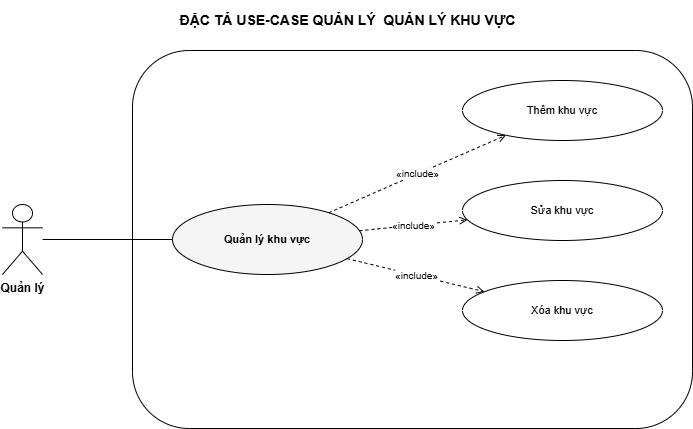

The diagram above was exported from draw.io. Its source (the exported page's mxGraphModel, read from the mxfile embedded in the PNG):
<mxGraphModel dx="848" dy="234" grid="1" gridSize="10" guides="1" tooltips="1" connect="1" arrows="1" fold="1" page="1" pageScale="1" pageWidth="770" pageHeight="508" math="0" shadow="0">
  <root>
    <mxCell id="0" />
    <mxCell id="1" parent="0" />
    <mxCell id="title" value="ĐẶC TẢ USE-CASE QUẢN LÝ&amp;nbsp; QUẢN LÝ KHU VỰC" style="text;html=1;fontSize=14;fontStyle=1;align=center;verticalAlign=middle;" parent="1" vertex="1">
      <mxGeometry x="40" y="40" width="690" height="40" as="geometry" />
    </mxCell>
    <mxCell id="boundary" value="" style="rounded=1;whiteSpace=wrap;html=1;verticalAlign=top;fontSize=11;fontStyle=2;fillColor=none;strokeColor=#000000;" parent="1" vertex="1">
      <mxGeometry x="170" y="90" width="560" height="378" as="geometry" />
    </mxCell>
    <mxCell id="a0" value="Quản lý" style="shape=umlActor;verticalLabelPosition=bottom;verticalAlign=top;html=1;outlineConnect=0;fontSize=12;fontStyle=1;fillColor=#FFFFFF;strokeColor=#000000;" parent="1" vertex="1">
      <mxGeometry x="40" y="244" width="40" height="70" as="geometry" />
    </mxCell>
    <mxCell id="uc" value="Quản lý khu vực" style="ellipse;whiteSpace=wrap;html=1;fontSize=11;verticalAlign=middle;fillColor=#FFFFFF;strokeColor=#000000;fontStyle=1;fillColor=#F5F5F5;" parent="1" vertex="1">
      <mxGeometry x="210" y="244" width="190" height="70" as="geometry" />
    </mxCell>
    <mxCell id="inc0" value="Thêm khu vực" style="ellipse;whiteSpace=wrap;html=1;fontSize=11;verticalAlign=middle;fillColor=#FFFFFF;strokeColor=#000000;" parent="1" vertex="1">
      <mxGeometry x="500" y="120" width="200" height="60" as="geometry" />
    </mxCell>
    <mxCell id="inc1" value="Sửa khu vực" style="ellipse;whiteSpace=wrap;html=1;fontSize=11;verticalAlign=middle;fillColor=#FFFFFF;strokeColor=#000000;" parent="1" vertex="1">
      <mxGeometry x="500" y="220" width="200" height="60" as="geometry" />
    </mxCell>
    <mxCell id="inc2" value="Xóa khu vực" style="ellipse;whiteSpace=wrap;html=1;fontSize=11;verticalAlign=middle;fillColor=#FFFFFF;strokeColor=#000000;" parent="1" vertex="1">
      <mxGeometry x="500" y="320" width="200" height="60" as="geometry" />
    </mxCell>
    <mxCell id="e-a0" value="" style="edgeStyle=none;html=1;fontSize=10;endArrow=none;strokeColor=#000000;" parent="1" source="a0" target="uc" edge="1">
      <mxGeometry relative="1" as="geometry" />
    </mxCell>
    <mxCell id="e-inc0" value="«include»" style="edgeStyle=none;html=1;fontSize=10;endArrow=open;endFill=0;dashed=1;strokeColor=#000000;" parent="1" source="uc" target="inc0" edge="1">
      <mxGeometry relative="1" as="geometry" />
    </mxCell>
    <mxCell id="e-inc1" value="«include»" style="edgeStyle=none;html=1;fontSize=10;endArrow=open;endFill=0;dashed=1;strokeColor=#000000;" parent="1" source="uc" target="inc1" edge="1">
      <mxGeometry relative="1" as="geometry" />
    </mxCell>
    <mxCell id="e-inc2" value="«include»" style="edgeStyle=none;html=1;fontSize=10;endArrow=open;endFill=0;dashed=1;strokeColor=#000000;" parent="1" source="uc" target="inc2" edge="1">
      <mxGeometry relative="1" as="geometry" />
    </mxCell>
  </root>
</mxGraphModel>